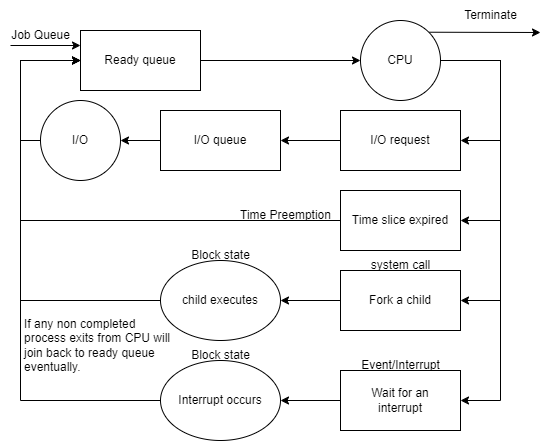

The diagram above was exported from draw.io. Its source (the exported page's mxGraphModel, read from the mxfile embedded in the PNG):
<mxGraphModel dx="657" dy="825" grid="1" gridSize="10" guides="1" tooltips="1" connect="1" arrows="1" fold="1" page="1" pageScale="1" pageWidth="850" pageHeight="1100" math="0" shadow="0">
  <root>
    <mxCell id="0" />
    <mxCell id="1" parent="0" />
    <mxCell id="4" style="edgeStyle=none;html=1;exitX=1;exitY=0.5;exitDx=0;exitDy=0;entryX=0;entryY=0.5;entryDx=0;entryDy=0;" parent="1" source="2" target="3" edge="1">
      <mxGeometry relative="1" as="geometry" />
    </mxCell>
    <mxCell id="2" value="Ready queue" style="rounded=0;whiteSpace=wrap;html=1;" parent="1" vertex="1">
      <mxGeometry x="230" y="160" width="120" height="60" as="geometry" />
    </mxCell>
    <mxCell id="6" style="edgeStyle=none;html=1;exitX=1;exitY=0.5;exitDx=0;exitDy=0;entryX=1;entryY=0.5;entryDx=0;entryDy=0;rounded=0;" parent="1" source="3" target="5" edge="1">
      <mxGeometry relative="1" as="geometry">
        <Array as="points">
          <mxPoint x="650" y="190" />
          <mxPoint x="650" y="270" />
        </Array>
      </mxGeometry>
    </mxCell>
    <mxCell id="13" style="edgeStyle=none;rounded=0;html=1;exitX=1;exitY=0.5;exitDx=0;exitDy=0;entryX=1;entryY=0.5;entryDx=0;entryDy=0;" parent="1" source="3" target="12" edge="1">
      <mxGeometry relative="1" as="geometry">
        <Array as="points">
          <mxPoint x="650" y="190" />
          <mxPoint x="650" y="350" />
        </Array>
      </mxGeometry>
    </mxCell>
    <mxCell id="16" style="edgeStyle=none;rounded=0;html=1;exitX=1;exitY=0.5;exitDx=0;exitDy=0;entryX=1;entryY=0.5;entryDx=0;entryDy=0;" parent="1" source="3" target="15" edge="1">
      <mxGeometry relative="1" as="geometry">
        <Array as="points">
          <mxPoint x="650" y="190" />
          <mxPoint x="650" y="430" />
        </Array>
      </mxGeometry>
    </mxCell>
    <mxCell id="18" style="edgeStyle=none;rounded=0;html=1;exitX=1;exitY=0.5;exitDx=0;exitDy=0;entryX=1;entryY=0.5;entryDx=0;entryDy=0;" parent="1" source="3" target="17" edge="1">
      <mxGeometry relative="1" as="geometry">
        <Array as="points">
          <mxPoint x="650" y="190" />
          <mxPoint x="650" y="530" />
        </Array>
      </mxGeometry>
    </mxCell>
    <mxCell id="27" style="edgeStyle=none;rounded=0;html=1;exitX=1;exitY=0;exitDx=0;exitDy=0;" parent="1" source="3" edge="1">
      <mxGeometry relative="1" as="geometry">
        <mxPoint x="690" y="162" as="targetPoint" />
      </mxGeometry>
    </mxCell>
    <mxCell id="3" value="CPU" style="ellipse;whiteSpace=wrap;html=1;aspect=fixed;" parent="1" vertex="1">
      <mxGeometry x="510" y="150" width="80" height="80" as="geometry" />
    </mxCell>
    <mxCell id="8" style="edgeStyle=none;rounded=0;html=1;exitX=0;exitY=0.5;exitDx=0;exitDy=0;entryX=1;entryY=0.5;entryDx=0;entryDy=0;" parent="1" source="5" target="7" edge="1">
      <mxGeometry relative="1" as="geometry" />
    </mxCell>
    <mxCell id="5" value="I/O request" style="rounded=0;whiteSpace=wrap;html=1;" parent="1" vertex="1">
      <mxGeometry x="490" y="240" width="120" height="60" as="geometry" />
    </mxCell>
    <mxCell id="10" style="edgeStyle=none;rounded=0;html=1;exitX=0;exitY=0.5;exitDx=0;exitDy=0;" parent="1" source="7" target="9" edge="1">
      <mxGeometry relative="1" as="geometry" />
    </mxCell>
    <mxCell id="7" value="I/O queue" style="rounded=0;whiteSpace=wrap;html=1;" parent="1" vertex="1">
      <mxGeometry x="310" y="240" width="120" height="60" as="geometry" />
    </mxCell>
    <mxCell id="11" style="edgeStyle=none;rounded=0;html=1;exitX=0;exitY=0.5;exitDx=0;exitDy=0;entryX=0;entryY=0.5;entryDx=0;entryDy=0;" parent="1" source="9" target="2" edge="1">
      <mxGeometry relative="1" as="geometry">
        <Array as="points">
          <mxPoint x="170" y="270" />
          <mxPoint x="170" y="190" />
        </Array>
      </mxGeometry>
    </mxCell>
    <mxCell id="9" value="I/O" style="ellipse;whiteSpace=wrap;html=1;aspect=fixed;" parent="1" vertex="1">
      <mxGeometry x="190" y="230" width="80" height="80" as="geometry" />
    </mxCell>
    <mxCell id="14" style="edgeStyle=none;rounded=0;html=1;exitX=0;exitY=0.5;exitDx=0;exitDy=0;" parent="1" source="12" edge="1">
      <mxGeometry relative="1" as="geometry">
        <mxPoint x="230" y="190" as="targetPoint" />
        <Array as="points">
          <mxPoint x="170" y="350" />
          <mxPoint x="170" y="190" />
        </Array>
      </mxGeometry>
    </mxCell>
    <mxCell id="12" value="Time slice expired" style="rounded=0;whiteSpace=wrap;html=1;" parent="1" vertex="1">
      <mxGeometry x="490" y="320" width="120" height="60" as="geometry" />
    </mxCell>
    <mxCell id="22" style="edgeStyle=none;rounded=0;html=1;exitX=0;exitY=0.5;exitDx=0;exitDy=0;entryX=1;entryY=0.5;entryDx=0;entryDy=0;" parent="1" source="15" target="19" edge="1">
      <mxGeometry relative="1" as="geometry" />
    </mxCell>
    <mxCell id="15" value="Fork a child" style="rounded=0;whiteSpace=wrap;html=1;" parent="1" vertex="1">
      <mxGeometry x="490" y="400" width="120" height="60" as="geometry" />
    </mxCell>
    <mxCell id="21" style="edgeStyle=none;rounded=0;html=1;exitX=0;exitY=0.5;exitDx=0;exitDy=0;entryX=1;entryY=0.5;entryDx=0;entryDy=0;" parent="1" source="17" target="20" edge="1">
      <mxGeometry relative="1" as="geometry" />
    </mxCell>
    <mxCell id="17" value="Wait for an&lt;br&gt;interrupt" style="rounded=0;whiteSpace=wrap;html=1;" parent="1" vertex="1">
      <mxGeometry x="490" y="500" width="120" height="60" as="geometry" />
    </mxCell>
    <mxCell id="23" style="edgeStyle=none;rounded=0;html=1;exitX=0;exitY=0.5;exitDx=0;exitDy=0;entryX=0;entryY=0.5;entryDx=0;entryDy=0;" parent="1" source="19" target="2" edge="1">
      <mxGeometry relative="1" as="geometry">
        <Array as="points">
          <mxPoint x="170" y="430" />
          <mxPoint x="170" y="190" />
        </Array>
      </mxGeometry>
    </mxCell>
    <mxCell id="19" value="child executes" style="ellipse;whiteSpace=wrap;html=1;" parent="1" vertex="1">
      <mxGeometry x="310" y="390" width="120" height="80" as="geometry" />
    </mxCell>
    <mxCell id="24" style="edgeStyle=none;rounded=0;html=1;exitX=0;exitY=0.5;exitDx=0;exitDy=0;entryX=0;entryY=0.5;entryDx=0;entryDy=0;" parent="1" source="20" target="2" edge="1">
      <mxGeometry relative="1" as="geometry">
        <Array as="points">
          <mxPoint x="170" y="530" />
          <mxPoint x="170" y="190" />
        </Array>
      </mxGeometry>
    </mxCell>
    <mxCell id="20" value="Interrupt occurs" style="ellipse;whiteSpace=wrap;html=1;" parent="1" vertex="1">
      <mxGeometry x="310" y="490" width="120" height="80" as="geometry" />
    </mxCell>
    <mxCell id="25" value="" style="endArrow=classic;html=1;rounded=0;entryX=0;entryY=0.25;entryDx=0;entryDy=0;" parent="1" target="2" edge="1">
      <mxGeometry width="50" height="50" relative="1" as="geometry">
        <mxPoint x="160" y="175" as="sourcePoint" />
        <mxPoint x="230" y="110" as="targetPoint" />
      </mxGeometry>
    </mxCell>
    <mxCell id="26" value="Job Queue" style="text;html=1;align=center;verticalAlign=middle;resizable=0;points=[];autosize=1;strokeColor=none;fillColor=none;" parent="1" vertex="1">
      <mxGeometry x="150" y="150" width="80" height="30" as="geometry" />
    </mxCell>
    <mxCell id="29" value="Terminate" style="text;html=1;align=center;verticalAlign=middle;resizable=0;points=[];autosize=1;strokeColor=none;fillColor=none;" parent="1" vertex="1">
      <mxGeometry x="600" y="130" width="80" height="30" as="geometry" />
    </mxCell>
    <mxCell id="30" value="Block state" style="text;html=1;align=center;verticalAlign=middle;resizable=0;points=[];autosize=1;strokeColor=none;fillColor=none;" parent="1" vertex="1">
      <mxGeometry x="330" y="370" width="80" height="30" as="geometry" />
    </mxCell>
    <mxCell id="31" value="Block state" style="text;html=1;align=center;verticalAlign=middle;resizable=0;points=[];autosize=1;strokeColor=none;fillColor=none;" parent="1" vertex="1">
      <mxGeometry x="330" y="470" width="80" height="30" as="geometry" />
    </mxCell>
    <mxCell id="32" value="Time Preemption" style="text;html=1;align=center;verticalAlign=middle;resizable=0;points=[];autosize=1;strokeColor=none;fillColor=none;" parent="1" vertex="1">
      <mxGeometry x="380" y="330" width="110" height="30" as="geometry" />
    </mxCell>
    <mxCell id="33" value="system call" style="text;html=1;align=center;verticalAlign=middle;resizable=0;points=[];autosize=1;strokeColor=none;fillColor=none;" parent="1" vertex="1">
      <mxGeometry x="510" y="380" width="80" height="30" as="geometry" />
    </mxCell>
    <mxCell id="34" value="Event/Interrupt" style="text;html=1;align=center;verticalAlign=middle;resizable=0;points=[];autosize=1;strokeColor=none;fillColor=none;" parent="1" vertex="1">
      <mxGeometry x="500" y="480" width="100" height="30" as="geometry" />
    </mxCell>
    <mxCell id="35" value="If any non completed &lt;br&gt;process exits from CPU will &lt;br&gt;join back to ready queue&lt;br&gt;eventually." style="text;html=1;align=left;verticalAlign=middle;resizable=0;points=[];autosize=1;strokeColor=none;fillColor=none;" parent="1" vertex="1">
      <mxGeometry x="172" y="440" width="170" height="70" as="geometry" />
    </mxCell>
  </root>
</mxGraphModel>